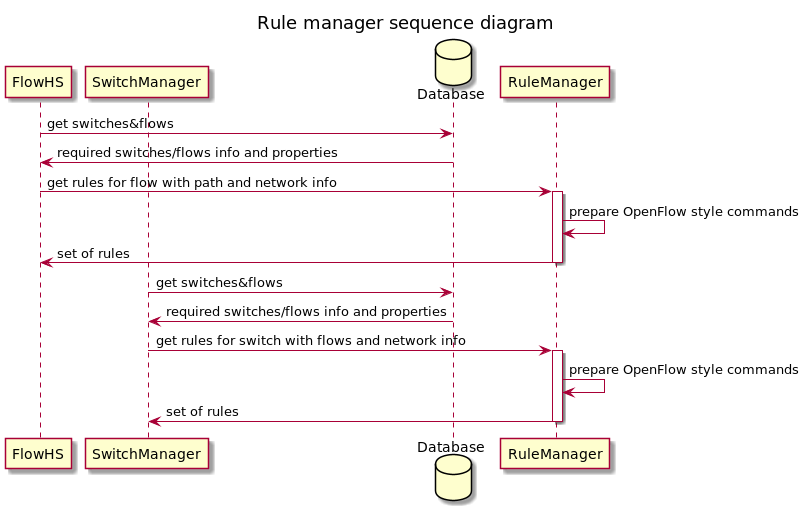

The diagram above was rendered by PlantUML. Its source (embedded in the PNG):
@startuml
title Rule manager sequence diagram

participant FlowHS
participant SwitchManager
database Database
participant RuleManager

FlowHS -> Database : get switches&flows
Database -> FlowHS : required switches/flows info and properties
FlowHS -> RuleManager : get rules for flow with path and network info
activate RuleManager
    RuleManager -> RuleManager : prepare OpenFlow style commands
    RuleManager -> FlowHS : set of rules
deactivate RuleManager

SwitchManager -> Database : get switches&flows
Database -> SwitchManager : required switches/flows info and properties
SwitchManager -> RuleManager : get rules for switch with flows and network info
activate RuleManager
    RuleManager -> RuleManager : prepare OpenFlow style commands
    RuleManager -> SwitchManager : set of rules
deactivate RuleManager

@enduml